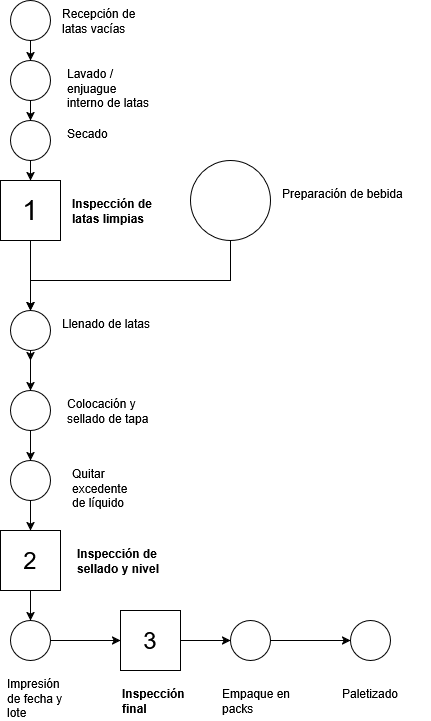

The diagram above was exported from draw.io. Its source (the exported page's mxGraphModel, read from the mxfile embedded in the PNG):
<mxGraphModel dx="872" dy="475" grid="1" gridSize="10" guides="1" tooltips="1" connect="1" arrows="1" fold="1" page="1" pageScale="1" pageWidth="827" pageHeight="1169" math="0" shadow="0">
  <root>
    <mxCell id="0" />
    <mxCell id="1" parent="0" />
    <mxCell id="aQtvvGLNeyfzyVPYd9tI-3" edge="1" parent="1" source="aQtvvGLNeyfzyVPYd9tI-1" style="edgeStyle=orthogonalEdgeStyle;rounded=0;orthogonalLoop=1;jettySize=auto;html=1;" target="aQtvvGLNeyfzyVPYd9tI-2" value="">
      <mxGeometry relative="1" as="geometry" />
    </mxCell>
    <mxCell id="aQtvvGLNeyfzyVPYd9tI-1" parent="1" style="ellipse;whiteSpace=wrap;html=1;aspect=fixed;" value="" vertex="1">
      <mxGeometry height="40" width="40" x="120" y="40" as="geometry" />
    </mxCell>
    <mxCell id="aQtvvGLNeyfzyVPYd9tI-5" edge="1" parent="1" source="aQtvvGLNeyfzyVPYd9tI-2" style="edgeStyle=orthogonalEdgeStyle;rounded=0;orthogonalLoop=1;jettySize=auto;html=1;" target="aQtvvGLNeyfzyVPYd9tI-4" value="">
      <mxGeometry relative="1" as="geometry" />
    </mxCell>
    <mxCell id="aQtvvGLNeyfzyVPYd9tI-2" parent="1" style="ellipse;whiteSpace=wrap;html=1;aspect=fixed;" value="" vertex="1">
      <mxGeometry height="40" width="40" x="120" y="100" as="geometry" />
    </mxCell>
    <mxCell id="A_q8l9AhcHqNaNhAZDLL-57" edge="1" parent="1" source="aQtvvGLNeyfzyVPYd9tI-4" style="edgeStyle=orthogonalEdgeStyle;rounded=0;orthogonalLoop=1;jettySize=auto;html=1;exitX=0.5;exitY=1;exitDx=0;exitDy=0;entryX=0.5;entryY=0;entryDx=0;entryDy=0;" target="aQtvvGLNeyfzyVPYd9tI-10">
      <mxGeometry relative="1" as="geometry" />
    </mxCell>
    <mxCell id="aQtvvGLNeyfzyVPYd9tI-4" parent="1" style="ellipse;whiteSpace=wrap;html=1;aspect=fixed;" value="" vertex="1">
      <mxGeometry height="40" width="40" x="120" y="160" as="geometry" />
    </mxCell>
    <mxCell id="aQtvvGLNeyfzyVPYd9tI-26" edge="1" parent="1" source="aQtvvGLNeyfzyVPYd9tI-10" style="edgeStyle=orthogonalEdgeStyle;rounded=0;orthogonalLoop=1;jettySize=auto;html=1;" target="aQtvvGLNeyfzyVPYd9tI-25" value="">
      <mxGeometry relative="1" as="geometry" />
    </mxCell>
    <mxCell id="aQtvvGLNeyfzyVPYd9tI-10" parent="1" style="whiteSpace=wrap;html=1;" value="&lt;font style=&quot;font-size: 28px;&quot;&gt;1&lt;/font&gt;" vertex="1">
      <mxGeometry height="60" width="60" x="110" y="220" as="geometry" />
    </mxCell>
    <mxCell id="aQtvvGLNeyfzyVPYd9tI-32" edge="1" parent="1" source="aQtvvGLNeyfzyVPYd9tI-25" style="edgeStyle=orthogonalEdgeStyle;rounded=0;orthogonalLoop=1;jettySize=auto;html=1;" target="aQtvvGLNeyfzyVPYd9tI-31" value="">
      <mxGeometry relative="1" as="geometry" />
    </mxCell>
    <mxCell id="A_q8l9AhcHqNaNhAZDLL-37" edge="1" parent="1" source="aQtvvGLNeyfzyVPYd9tI-25" style="edgeStyle=orthogonalEdgeStyle;rounded=0;orthogonalLoop=1;jettySize=auto;html=1;">
      <mxGeometry relative="1" as="geometry">
        <Array as="points">
          <mxPoint x="140" y="320" />
        </Array>
        <mxPoint x="140" y="400" as="targetPoint" />
      </mxGeometry>
    </mxCell>
    <mxCell id="aQtvvGLNeyfzyVPYd9tI-28" parent="1" style="ellipse;whiteSpace=wrap;html=1;aspect=fixed;" value="" vertex="1">
      <mxGeometry height="80" width="80" x="300" y="200" as="geometry" />
    </mxCell>
    <mxCell id="aQtvvGLNeyfzyVPYd9tI-30" parent="1" style="text;whiteSpace=wrap;html=1;" value="Preparación de bebida" vertex="1">
      <mxGeometry height="40" width="150" x="390" y="220" as="geometry" />
    </mxCell>
    <mxCell id="A_q8l9AhcHqNaNhAZDLL-66" edge="1" parent="1" source="aQtvvGLNeyfzyVPYd9tI-31" style="edgeStyle=orthogonalEdgeStyle;rounded=0;orthogonalLoop=1;jettySize=auto;html=1;" target="A_q8l9AhcHqNaNhAZDLL-65" value="">
      <mxGeometry relative="1" as="geometry" />
    </mxCell>
    <mxCell id="aQtvvGLNeyfzyVPYd9tI-31" parent="1" style="ellipse;whiteSpace=wrap;html=1;" value="" vertex="1">
      <mxGeometry height="40" width="40" x="120" y="430" as="geometry" />
    </mxCell>
    <mxCell id="A_q8l9AhcHqNaNhAZDLL-13" edge="1" parent="1" source="A_q8l9AhcHqNaNhAZDLL-9" style="edgeStyle=orthogonalEdgeStyle;rounded=0;orthogonalLoop=1;jettySize=auto;html=1;" target="A_q8l9AhcHqNaNhAZDLL-12" value="">
      <mxGeometry relative="1" as="geometry" />
    </mxCell>
    <mxCell id="A_q8l9AhcHqNaNhAZDLL-9" parent="1" style="whiteSpace=wrap;html=1;" value="&lt;font style=&quot;font-size: 24px;&quot;&gt;2&lt;/font&gt;" vertex="1">
      <mxGeometry height="60" width="60" x="110" y="570" as="geometry" />
    </mxCell>
    <mxCell id="A_q8l9AhcHqNaNhAZDLL-71" edge="1" parent="1" source="A_q8l9AhcHqNaNhAZDLL-12" style="edgeStyle=orthogonalEdgeStyle;rounded=0;orthogonalLoop=1;jettySize=auto;html=1;entryX=0;entryY=0.5;entryDx=0;entryDy=0;" target="A_q8l9AhcHqNaNhAZDLL-44">
      <mxGeometry relative="1" as="geometry" />
    </mxCell>
    <mxCell id="A_q8l9AhcHqNaNhAZDLL-12" parent="1" style="ellipse;whiteSpace=wrap;html=1;" value="" vertex="1">
      <mxGeometry height="40" width="40" x="120" y="660" as="geometry" />
    </mxCell>
    <mxCell id="A_q8l9AhcHqNaNhAZDLL-48" edge="1" parent="1" source="A_q8l9AhcHqNaNhAZDLL-44" style="edgeStyle=orthogonalEdgeStyle;rounded=0;orthogonalLoop=1;jettySize=auto;html=1;" target="A_q8l9AhcHqNaNhAZDLL-47" value="">
      <mxGeometry relative="1" as="geometry" />
    </mxCell>
    <mxCell id="A_q8l9AhcHqNaNhAZDLL-44" parent="1" style="whiteSpace=wrap;html=1;" value="&lt;font style=&quot;font-size: 24px;&quot;&gt;3&lt;/font&gt;" vertex="1">
      <mxGeometry height="60" width="60" x="230" y="650" as="geometry" />
    </mxCell>
    <mxCell id="A_q8l9AhcHqNaNhAZDLL-51" edge="1" parent="1" source="A_q8l9AhcHqNaNhAZDLL-47" style="edgeStyle=orthogonalEdgeStyle;rounded=0;orthogonalLoop=1;jettySize=auto;html=1;" target="A_q8l9AhcHqNaNhAZDLL-50" value="">
      <mxGeometry relative="1" as="geometry" />
    </mxCell>
    <mxCell id="A_q8l9AhcHqNaNhAZDLL-47" parent="1" style="ellipse;whiteSpace=wrap;html=1;" value="" vertex="1">
      <mxGeometry height="40" width="40" x="340" y="660" as="geometry" />
    </mxCell>
    <mxCell id="A_q8l9AhcHqNaNhAZDLL-50" parent="1" style="ellipse;whiteSpace=wrap;html=1;" value="" vertex="1">
      <mxGeometry height="40" width="40" x="460" y="660" as="geometry" />
    </mxCell>
    <mxCell id="A_q8l9AhcHqNaNhAZDLL-52" parent="1" style="text;whiteSpace=wrap;html=1;" value="Paletizado" vertex="1">
      <mxGeometry height="40" width="90" x="450" y="720" as="geometry" />
    </mxCell>
    <mxCell id="A_q8l9AhcHqNaNhAZDLL-53" parent="1" style="text;whiteSpace=wrap;html=1;" value="Recepción de latas vacías" vertex="1">
      <mxGeometry height="40" width="80" x="170" y="40" as="geometry" />
    </mxCell>
    <mxCell id="A_q8l9AhcHqNaNhAZDLL-54" parent="1" style="text;whiteSpace=wrap;html=1;" value="Lavado / enjuague interno de latas" vertex="1">
      <mxGeometry height="40" width="90" x="175" y="100" as="geometry" />
    </mxCell>
    <mxCell id="A_q8l9AhcHqNaNhAZDLL-55" parent="1" style="text;whiteSpace=wrap;html=1;" value="Secado" vertex="1">
      <mxGeometry height="40" width="70" x="175" y="160" as="geometry" />
    </mxCell>
    <mxCell id="A_q8l9AhcHqNaNhAZDLL-56" parent="1" style="text;whiteSpace=wrap;html=1;" value="&lt;strong data-start=&quot;280&quot; data-end=&quot;311&quot;&gt;Inspección de latas limpias&lt;/strong&gt;" vertex="1">
      <mxGeometry height="40" width="90" x="180" y="230" as="geometry" />
    </mxCell>
    <mxCell id="A_q8l9AhcHqNaNhAZDLL-62" edge="1" parent="1" source="aQtvvGLNeyfzyVPYd9tI-28" style="edgeStyle=orthogonalEdgeStyle;rounded=0;orthogonalLoop=1;jettySize=auto;html=1;" target="aQtvvGLNeyfzyVPYd9tI-25" value="">
      <mxGeometry relative="1" as="geometry">
        <Array as="points">
          <mxPoint x="340" y="320" />
        </Array>
        <mxPoint x="340" y="280" as="sourcePoint" />
        <mxPoint x="140" y="400" as="targetPoint" />
      </mxGeometry>
    </mxCell>
    <mxCell id="aQtvvGLNeyfzyVPYd9tI-25" parent="1" style="ellipse;whiteSpace=wrap;html=1;" value="" vertex="1">
      <mxGeometry height="40" width="40" x="120" y="350" as="geometry" />
    </mxCell>
    <mxCell id="A_q8l9AhcHqNaNhAZDLL-63" parent="1" style="text;whiteSpace=wrap;html=1;" value="Llenado de latas" vertex="1">
      <mxGeometry height="40" width="110" x="170" y="350" as="geometry" />
    </mxCell>
    <mxCell id="A_q8l9AhcHqNaNhAZDLL-64" parent="1" style="text;whiteSpace=wrap;html=1;" value="Colocación y sellado de tapa" vertex="1">
      <mxGeometry height="40" width="90" x="175" y="430" as="geometry" />
    </mxCell>
    <mxCell id="A_q8l9AhcHqNaNhAZDLL-68" edge="1" parent="1" source="A_q8l9AhcHqNaNhAZDLL-65" style="edgeStyle=orthogonalEdgeStyle;rounded=0;orthogonalLoop=1;jettySize=auto;html=1;exitX=0.5;exitY=1;exitDx=0;exitDy=0;entryX=0.5;entryY=0;entryDx=0;entryDy=0;" target="A_q8l9AhcHqNaNhAZDLL-9">
      <mxGeometry relative="1" as="geometry" />
    </mxCell>
    <mxCell id="A_q8l9AhcHqNaNhAZDLL-65" parent="1" style="ellipse;whiteSpace=wrap;html=1;" value="" vertex="1">
      <mxGeometry height="40" width="40" x="120" y="500" as="geometry" />
    </mxCell>
    <mxCell id="A_q8l9AhcHqNaNhAZDLL-67" parent="1" style="text;whiteSpace=wrap;html=1;" value="Quitar excedente de líquido" vertex="1">
      <mxGeometry height="40" width="70" x="180" y="500" as="geometry" />
    </mxCell>
    <mxCell id="A_q8l9AhcHqNaNhAZDLL-69" parent="1" style="text;whiteSpace=wrap;html=1;" value="&lt;strong data-start=&quot;520&quot; data-end=&quot;553&quot;&gt;Inspección de sellado y nivel&lt;/strong&gt;" vertex="1">
      <mxGeometry height="40" width="100" x="185" y="580" as="geometry" />
    </mxCell>
    <mxCell id="A_q8l9AhcHqNaNhAZDLL-70" parent="1" style="text;whiteSpace=wrap;html=1;" value="Impresión de fecha y lote" vertex="1">
      <mxGeometry height="40" width="70" x="115" y="710" as="geometry" />
    </mxCell>
    <mxCell id="A_q8l9AhcHqNaNhAZDLL-72" parent="1" style="text;whiteSpace=wrap;html=1;" value="&lt;strong data-start=&quot;621&quot; data-end=&quot;641&quot;&gt;Inspección final&lt;/strong&gt;" vertex="1">
      <mxGeometry height="40" width="80" x="230" y="720" as="geometry" />
    </mxCell>
    <mxCell id="A_q8l9AhcHqNaNhAZDLL-73" parent="1" style="text;whiteSpace=wrap;html=1;" value="Empaque en packs" vertex="1">
      <mxGeometry height="40" width="90" x="330" y="720" as="geometry" />
    </mxCell>
  </root>
</mxGraphModel>